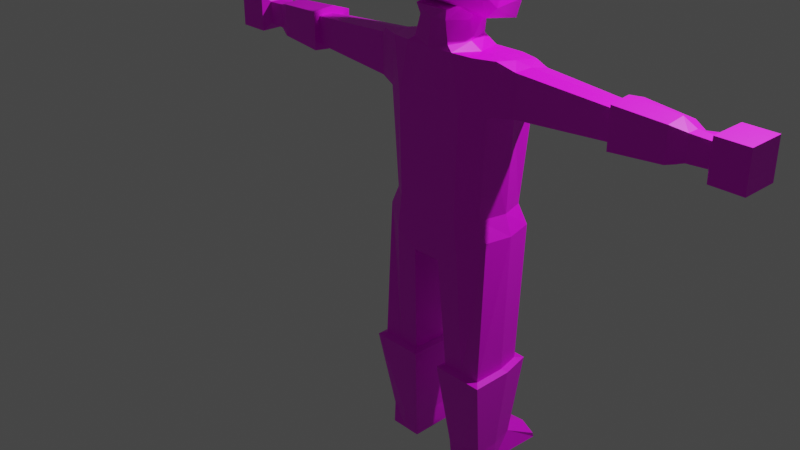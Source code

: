 # Source: PIRATE_PERSO.blend  (saved by Blender 3.6.11; exported with 4.5.12 LTS)
import bpy
from mathutils import Matrix  # noqa: F401  (used for matrix-valued properties, if any)

bpy.ops.wm.read_factory_settings(use_empty=True)
scene = bpy.context.scene
scene.name = 'Scene'

# ---- collections
col_collection = bpy.data.collections.new('Collection'); scene.collection.children.link(col_collection)

# ---- images (referenced by path relative to the original .blend; pixels are not part of the script)
import os
ASSET_DIR = os.environ.get("B2B_ASSET_DIR", "")  # directory of the original .blend (textures are referenced by path, not embedded)
HERE = os.path.dirname(os.path.abspath(__file__))  # packed textures are extracted next to this script under _unpacked/

def load_image(name, relpath, width, height, colorspace="sRGB"):
    """Load a texture the original file referenced (path relative to the .blend, or extracted next to this script)."""
    p = next((c for c in (os.path.join(HERE, relpath), os.path.join(ASSET_DIR, relpath)) if relpath and os.path.exists(c)), "")
    if p:
        img = bpy.data.images.load(p, check_existing=True)
        img.name = name
    else:  # same state as the original file: an image datablock whose file is absent (Cycles renders it pink)
        img = bpy.data.images.new(name, width, height)
        img.source = "FILE"
        img.filepath = "//" + (relpath or name)
    img.colorspace_settings.name = colorspace
    return img
img_pirate_uv_copie_png_001 = load_image('pirate_uv copie.png.001', 'pirate_uv copie.png', 1024, 1024, 'sRGB')

# ---- materials (node trees are filled in below, after node groups)
mat_material = bpy.data.materials.new('Material')
mat_material.use_transparent_shadow = False
mat_material_001 = bpy.data.materials.new('Material.001')
mat_material_001.use_transparent_shadow = False

# ---- material node trees
mat_material.use_nodes = True; mat_material.node_tree.nodes.clear()
_N = mat_material.node_tree.nodes; _L = mat_material.node_tree.links
n0 = _N.new('ShaderNodeBsdfPrincipled'); n0.name = 'Principled BSDF'; n0.location = (10, 300)
n0.distribution = 'GGX'
n0.subsurface_method = 'RANDOM_WALK_SKIN'
n0.inputs[3].default_value = 1.45
n0.inputs[27].default_value = (0.0, 0.0, 0.0, 1.0)
n0.inputs[28].default_value = 1.0
n1 = _N.new('ShaderNodeOutputMaterial'); n1.name = 'Material Output'; n1.location = (300, 300)
n2 = _N.new('ShaderNodeTexImage'); n2.name = 'Image Texture'; n2.location = (-361, 191)
n2.image = img_pirate_uv_copie_png_001
_L.new(n0.outputs[0], n1.inputs[0])
_L.new(n2.outputs[0], n0.inputs[0])
n1.is_active_output = True
mat_material_001.use_nodes = True; mat_material_001.node_tree.nodes.clear()
_N = mat_material_001.node_tree.nodes; _L = mat_material_001.node_tree.links
n0 = _N.new('ShaderNodeBsdfPrincipled'); n0.name = 'Principled BSDF'; n0.location = (10, 300)
n0.distribution = 'GGX'
n0.subsurface_method = 'RANDOM_WALK_SKIN'
n0.inputs[3].default_value = 1.45
n0.inputs[27].default_value = (0.0, 0.0, 0.0, 1.0)
n0.inputs[28].default_value = 1.0
n1 = _N.new('ShaderNodeOutputMaterial'); n1.name = 'Material Output'; n1.location = (300, 300)
n2 = _N.new('ShaderNodeTexImage'); n2.name = 'Image Texture'; n2.location = (-384, 194)
n2.image = img_pirate_uv_copie_png_001
_L.new(n0.outputs[0], n1.inputs[0])
_L.new(n2.outputs[0], n0.inputs[0])
n1.is_active_output = True

# ---- world
world_world = bpy.data.worlds.new('World'); scene.world = world_world
world_world.use_nodes = True; world_world.node_tree.nodes.clear()
_N = world_world.node_tree.nodes; _L = world_world.node_tree.links
n0 = _N.new('ShaderNodeOutputWorld'); n0.name = 'World Output'; n0.location = (300, 300)
n1 = _N.new('ShaderNodeBackground'); n1.name = 'Background'; n1.location = (10, 300)
n1.inputs[0].default_value = (0.05088, 0.05088, 0.05088, 1.0)
_L.new(n1.outputs[0], n0.inputs[0])
n0.is_active_output = True
world_world.color = (0.05088, 0.05088, 0.05088)
world_world.use_sun_shadow = False
world_world.sun_shadow_jitter_overblur = 0.0

# ---- cameras
cam_camera = bpy.data.cameras.new('Camera')
cam_camera.clip_end = 100.0
cam_camera.ortho_scale = 7.314

# ---- lights
light_light = bpy.data.lights.new('Light', 'POINT')
light_light.transmission_factor = 0.0
light_light.energy = 1000.0
light_light.shadow_soft_size = 0.1
light_light.shadow_maximum_resolution = 0.006
light_light.use_absolute_resolution = True

# ---- meshes
me_cube_002 = bpy.data.meshes.new('Cube.002')
me_cube_002.from_pydata([(0.5647, -0.2104, -1.643), (0.6161, -0.2331, -0.06828), (0.5507, 0.3137, -1.643), (0.6161, 0.2366, -0.146), (0.0, 0.4144, -1.911), (0.0, 0.3005, -0.1479), (0.0, -0.3388, -1.911), (0.0, -0.3456, -0.06828), (0.1358, 0.3027, -0.1547), (0.1381, -0.3388, -1.911), (0.1609, 0.3242, -1.911), (0.2425, -0.3341, -0.06309), (0.4792, 0.2742, -1.458), (0.4815, -0.2104, -1.463), (0.0, -0.3388, -1.463), (0.0, 0.44, -1.463), (0.1381, -0.3388, -1.463), (0.1381, 0.3946, -1.463), (0.541, 0.3183, -0.5342), (0.5329, -0.2331, -0.5397), (0.0, -0.3388, -0.5397), (0.0, 0.4938, -0.5397), (0.1381, -0.3388, -0.5397), (0.1381, 0.4889, -0.5397), (0.5412, -0.2088, -4.004), (0.5412, 0.2844, -4.004), (0.2282, -0.2088, -4.004), (0.2282, 0.2844, -4.004), (0.7391, 0.2231, -0.1889), (0.7391, -0.1474, -0.1456), (0.7391, 0.2231, -0.5216), (0.7391, -0.1474, -0.5216), (2.444, 0.2112, -0.1576), (2.444, -0.1356, -0.1576), (2.444, 0.2112, -0.5096), (2.444, -0.1356, -0.5096), (0.1828, -0.3134, -0.02183), (0.0, -0.3427, -0.02808), (0.0, 0.1956, -0.0282), (0.1186, 0.1751, -0.02974), (0.1626, -0.319, 0.2528), (0.0, -0.319, 0.2528), (0.0, 0.2118, 0.2489), (0.1036, 0.2118, 0.2489), (0.549, -0.1913, -3.801), (0.5051, 0.2579, -3.793), (0.2288, 0.2986, -3.772), (0.2187, -0.2225, -3.809), (0.542, 0.6031, -4.023), (0.229, 0.6031, -4.023), (0.2195, 0.6168, -3.933), (0.5458, 0.584, -3.97), (0.5272, 0.2705, -2.974), (0.1351, -0.3265, -2.995), (0.6311, -0.3265, -2.995), (0.576, -0.2692, -2.974), (0.1863, -0.2692, -2.974), (0.22, 0.254, -2.974), (1.628, 0.1809, -0.2428), (1.628, 0.1809, -0.4623), (1.628, -0.1053, -0.4623), (2.223, 0.1478, -0.4452), (2.223, 0.1478, -0.2653), (2.223, -0.07214, -0.4452), (2.4, 0.1388, -0.2311), (2.4, -0.06316, -0.2311), (2.4, 0.1388, -0.4361), (2.4, -0.06316, -0.4361), (2.736, 0.2112, -0.1576), (2.736, -0.1356, -0.1576), (2.736, 0.2112, -0.5096), (2.736, -0.1356, -0.5096), (0.6161, 0.03781, -1.643), (0.6161, -0.003055, -0.1072), (0.0, 0.03781, -1.911), (0.2833, -0.03308, -0.1079), (0.1381, 0.03781, -1.911), (0.5436, 0.04372, -1.458), (0.585, 0.04372, -0.5342), (0.5412, 0.03781, -4.004), (0.2282, 0.03781, -4.004), (0.7391, 0.03781, -0.1456), (0.7391, 0.03781, -0.5216), (2.4, 0.03781, -0.2311), (2.4, 0.03781, -0.4361), (0.2151, -0.08202, -0.02634), (0.0, -0.05359, 0.2856), (0.189, -0.05359, 0.2856), (0.2187, 0.03781, -3.784), (0.549, 0.03781, -3.801), (0.576, 0.03781, -2.974), (0.1863, 0.03781, -2.974), (1.628, 0.03781, -0.4623), (2.223, 0.03781, -0.4452), (2.444, 0.03781, -0.1576), (2.444, 0.03781, -0.5096), (2.736, 0.03781, -0.1576), (2.736, 0.03781, -0.5096), (0.4297, 0.2857, -0.146), (2.555, -0.1356, -0.5096), (2.555, -0.1356, -0.1576), (2.555, 0.2112, -0.1576), (2.555, 0.2112, -0.5096), (2.555, 0.03781, -0.5096), (2.555, 0.03781, -0.1576), (0.3514, -0.3388, -1.777), (0.3558, 0.3189, -1.777), (0.4297, -0.3033, -0.06828), (0.3098, -0.3388, -1.463), (0.3087, 0.3344, -1.46), (0.3355, -0.3388, -0.5397), (0.3801, 0.4605, -0.5369), (0.3847, -0.2088, -4.004), (0.3847, 0.2844, -4.004), (0.3839, -0.2225, -3.8), (0.3855, 0.6031, -4.023), (0.3847, 0.6168, -3.919), (0.3812, -0.2692, -2.969), (0.3831, -0.3265, -2.995), (0.3649, 0.2619, -3.759), (0.3847, 0.03781, -4.004), (0.4297, -0.003055, -0.1072), (0.3736, 0.2623, -2.974), (1.628, -0.1053, -0.2044), (2.223, -0.07214, -0.222), (1.628, 0.03781, -0.2044), (2.223, 0.03781, -0.222), (0.0, 0.2196, 0.1643), (0.117, 0.2003, 0.1665), (0.1385, -0.299, 0.1615), (0.0, -0.319, 0.1615), (0.1689, -0.05359, 0.1287), (2.091, 0.2125, -0.2321), (1.631, 0.2452, -0.2017), (2.092, -0.1282, -0.4821), (1.632, -0.1613, -0.5121), (1.632, -0.1613, -0.1546), (1.632, 0.2369, -0.5121), (1.63, 0.03781, -0.5327), (1.631, 0.05076, -0.1349), (2.092, -0.1282, -0.1845), (2.092, 0.2038, -0.4821), (2.095, 0.03781, -0.5245), (2.091, 0.0509, -0.1648), (0.5662, 0.3564, -2.995), (0.6311, 0.06426, -2.995), (0.1351, 0.06426, -2.995), (0.1706, 0.3707, -2.995), (0.3684, 0.3636, -2.995), (-0.5647, -0.2104, -1.643), (-0.6161, -0.2331, -0.06828), (-0.5507, 0.3137, -1.643), (-0.6161, 0.2366, -0.146), (-0.1358, 0.3027, -0.1547), (-0.1381, -0.3388, -1.911), (-0.1609, 0.3242, -1.911), (-0.2425, -0.3341, -0.06309), (-0.4792, 0.2742, -1.458), (-0.4815, -0.2104, -1.463), (-0.1381, -0.3388, -1.463), (-0.1381, 0.3946, -1.463), (-0.541, 0.3183, -0.5342), (-0.5329, -0.2331, -0.5397), (-0.1381, -0.3388, -0.5397), (-0.1381, 0.4889, -0.5397), (-0.5412, -0.2088, -4.004), (-0.5412, 0.2844, -4.004), (-0.2282, -0.2088, -4.004), (-0.2282, 0.2844, -4.004), (-0.7391, 0.2231, -0.1889), (-0.7391, -0.1474, -0.1456), (-0.7391, 0.2231, -0.5216), (-0.7391, -0.1474, -0.5216), (-2.444, 0.2112, -0.1576), (-2.444, -0.1356, -0.1576), (-2.444, 0.2112, -0.5096), (-2.444, -0.1356, -0.5096), (-0.1828, -0.3134, -0.02183), (-0.1186, 0.1751, -0.02974), (-0.1626, -0.319, 0.2528), (-0.1036, 0.2118, 0.2489), (-0.549, -0.1913, -3.801), (-0.5051, 0.2579, -3.793), (-0.2288, 0.2986, -3.772), (-0.2187, -0.2225, -3.809), (-0.542, 0.6031, -4.023), (-0.229, 0.6031, -4.023), (-0.2195, 0.6168, -3.933), (-0.5458, 0.584, -3.97), (-0.5272, 0.2705, -2.974), (-0.1351, -0.3265, -2.995), (-0.6311, -0.3265, -2.995), (-0.576, -0.2692, -2.974), (-0.1863, -0.2692, -2.974), (-0.22, 0.254, -2.974), (-1.628, 0.1809, -0.2428), (-1.628, 0.1809, -0.4623), (-1.628, -0.1053, -0.4623), (-2.223, 0.1478, -0.4452), (-2.223, 0.1478, -0.2653), (-2.223, -0.07214, -0.4452), (-2.4, 0.1388, -0.2311), (-2.4, -0.06316, -0.2311), (-2.4, 0.1388, -0.4361), (-2.4, -0.06316, -0.4361), (-2.736, 0.2112, -0.1576), (-2.736, -0.1356, -0.1576), (-2.736, 0.2112, -0.5096), (-2.736, -0.1356, -0.5096), (-0.6161, 0.03781, -1.643), (-0.6161, -0.003055, -0.1072), (-0.2833, -0.03308, -0.1079), (-0.1381, 0.03781, -1.911), (-0.5436, 0.04372, -1.458), (-0.585, 0.04372, -0.5342), (-0.5412, 0.03781, -4.004), (-0.2282, 0.03781, -4.004), (-0.7391, 0.03781, -0.1456), (-0.7391, 0.03781, -0.5216), (-2.4, 0.03781, -0.2311), (-2.4, 0.03781, -0.4361), (-0.2151, -0.08202, -0.02634), (-0.189, -0.05359, 0.2856), (-0.2187, 0.03781, -3.784), (-0.549, 0.03781, -3.801), (-0.576, 0.03781, -2.974), (-0.1863, 0.03781, -2.974), (-1.628, 0.03781, -0.4623), (-2.223, 0.03781, -0.4452), (-2.444, 0.03781, -0.1576), (-2.444, 0.03781, -0.5096), (-2.736, 0.03781, -0.1576), (-2.736, 0.03781, -0.5096), (-0.4297, 0.2857, -0.146), (-2.555, -0.1356, -0.5096), (-2.555, -0.1356, -0.1576), (-2.555, 0.2112, -0.1576), (-2.555, 0.2112, -0.5096), (-2.555, 0.03781, -0.5096), (-2.555, 0.03781, -0.1576), (-0.3514, -0.3388, -1.777), (-0.3558, 0.3189, -1.777), (-0.4297, -0.3033, -0.06828), (-0.3098, -0.3388, -1.463), (-0.3087, 0.3344, -1.46), (-0.3355, -0.3388, -0.5397), (-0.3801, 0.4605, -0.5369), (-0.3847, -0.2088, -4.004), (-0.3847, 0.2844, -4.004), (-0.3839, -0.2225, -3.8), (-0.3855, 0.6031, -4.023), (-0.3847, 0.6168, -3.919), (-0.3812, -0.2692, -2.969), (-0.3831, -0.3265, -2.995), (-0.3649, 0.2619, -3.759), (-0.3847, 0.03781, -4.004), (-0.4297, -0.003055, -0.1072), (-0.3736, 0.2623, -2.974), (-1.628, -0.1053, -0.2044), (-2.223, -0.07214, -0.222), (-1.628, 0.03781, -0.2044), (-2.223, 0.03781, -0.222), (-0.117, 0.2003, 0.1665), (-0.1385, -0.299, 0.1615), (-0.1689, -0.05359, 0.1287), (-2.091, 0.2125, -0.2321), (-1.631, 0.2452, -0.2017), (-2.092, -0.1282, -0.4821), (-1.632, -0.1613, -0.5121), (-1.632, -0.1613, -0.1546), (-1.632, 0.2369, -0.5121), (-1.63, 0.03781, -0.5327), (-1.631, 0.05076, -0.1349), (-2.092, -0.1282, -0.1845), (-2.092, 0.2038, -0.4821), (-2.095, 0.03781, -0.5245), (-2.091, 0.0509, -0.1648), (-0.5662, 0.3564, -2.995), (-0.6311, 0.06426, -2.995), (-0.1351, 0.06426, -2.995), (-0.1706, 0.3707, -2.995), (-0.3684, 0.3636, -2.995)], [], [(111, 98, 3, 18), (18, 3, 28, 30), (89, 44, 24, 79), (22, 11, 7, 20), (7, 11, 36, 37), (121, 75, 11, 107), (110, 107, 11, 22), (74, 76, 9, 6), (21, 5, 8, 23), (4, 15, 17, 10), (105, 108, 16, 9), (9, 16, 14, 6), (72, 77, 13, 0), (106, 109, 12, 2), (15, 21, 23, 17), (108, 110, 22, 16), (16, 22, 20, 14), (77, 78, 19, 13), (109, 111, 18, 12), (120, 79, 24, 112), (88, 46, 27, 80), (114, 47, 26, 112), (27, 46, 50, 49), (126, 124, 65, 83), (78, 18, 30, 82), (73, 1, 29, 81), (1, 19, 31, 29), (100, 99, 71, 69), (93, 61, 66, 84), (61, 62, 64, 66), (124, 63, 67, 65), (131, 128, 43, 87), (75, 8, 39, 85), (8, 5, 38, 39), (87, 86, 41, 40), (128, 127, 42, 43), (130, 129, 40, 41), (148, 144, 45, 119), (118, 53, 47, 114), (146, 147, 46, 88), (145, 54, 44, 89), (116, 51, 48, 115), (45, 25, 48, 51), (113, 27, 49, 115), (119, 45, 51, 116), (72, 0, 55, 90), (76, 10, 57, 91), (105, 9, 56, 117), (106, 2, 52, 122), (118, 54, 55, 117), (29, 31, 60, 123), (30, 28, 58, 59), (82, 30, 59, 92), (81, 29, 123, 125), (63, 124, 140, 134), (59, 58, 133, 137), (126, 62, 132, 143), (94, 32, 64, 83), (32, 34, 66, 64), (35, 33, 65, 67), (95, 35, 67, 84), (97, 96, 69, 71), (104, 100, 69, 96), (103, 102, 70, 97), (102, 101, 68, 70), (99, 103, 97, 71), (101, 104, 96, 68), (70, 68, 96, 97), (34, 95, 84, 66), (33, 94, 83, 65), (125, 123, 136, 139), (123, 60, 135, 136), (28, 81, 125, 58), (31, 82, 92, 60), (9, 76, 91, 56), (2, 72, 90, 52), (144, 145, 89, 45), (53, 146, 88, 47), (43, 42, 86, 87), (11, 75, 85, 36), (129, 131, 87, 40), (63, 93, 84, 67), (3, 73, 81, 28), (19, 78, 82, 31), (62, 126, 83, 64), (47, 88, 80, 26), (113, 25, 79, 120), (12, 18, 78, 77), (2, 12, 77, 72), (4, 10, 76, 74), (98, 8, 75, 121), (45, 89, 79, 25), (27, 113, 120, 80), (3, 98, 121, 73), (53, 118, 117, 56), (32, 94, 104, 101), (35, 95, 103, 99), (34, 32, 101, 102), (95, 34, 102, 103), (94, 33, 100, 104), (33, 35, 99, 100), (10, 106, 122, 57), (0, 105, 117, 55), (46, 119, 116, 50), (25, 113, 115, 48), (50, 116, 115, 49), (54, 118, 114, 44), (147, 148, 119, 46), (44, 114, 112, 24), (80, 120, 112, 26), (17, 23, 111, 109), (13, 19, 110, 108), (10, 17, 109, 106), (0, 13, 108, 105), (19, 1, 107, 110), (73, 121, 107, 1), (23, 8, 98, 111), (93, 63, 134, 142), (36, 85, 131, 129), (37, 36, 129, 130), (39, 38, 127, 128), (85, 39, 128, 131), (136, 135, 134, 140), (137, 133, 132, 141), (138, 137, 141, 142), (133, 139, 143, 132), (135, 138, 142, 134), (140, 143, 139, 136), (61, 93, 142, 141), (60, 92, 138, 135), (62, 61, 141, 132), (124, 126, 143, 140), (92, 59, 137, 138), (58, 125, 139, 133), (57, 122, 148, 147), (56, 91, 146, 53), (52, 90, 145, 144), (90, 55, 54, 145), (91, 57, 147, 146), (122, 52, 144, 148), (246, 161, 152, 233), (161, 171, 169, 152), (224, 215, 165, 181), (163, 20, 7, 156), (7, 37, 177, 156), (256, 242, 156, 211), (245, 163, 156, 242), (74, 6, 154, 212), (21, 164, 153, 5), (4, 155, 160, 15), (240, 154, 159, 243), (154, 6, 14, 159), (209, 149, 158, 213), (241, 151, 157, 244), (15, 160, 164, 21), (243, 159, 163, 245), (159, 14, 20, 163), (213, 158, 162, 214), (244, 157, 161, 246), (255, 247, 165, 215), (223, 216, 168, 183), (249, 247, 167, 184), (168, 186, 187, 183), (261, 219, 202, 259), (214, 218, 171, 161), (210, 217, 170, 150), (150, 170, 172, 162), (235, 206, 208, 234), (228, 220, 203, 198), (198, 203, 201, 199), (259, 202, 204, 200), (264, 222, 180, 262), (211, 221, 178, 153), (153, 178, 38, 5), (222, 179, 41, 86), (262, 180, 42, 127), (130, 41, 179, 263), (281, 254, 182, 277), (253, 249, 184, 190), (279, 223, 183, 280), (278, 224, 181, 191), (251, 250, 185, 188), (182, 188, 185, 166), (248, 250, 186, 168), (254, 251, 188, 182), (209, 225, 192, 149), (212, 226, 194, 155), (240, 252, 193, 154), (241, 257, 189, 151), (253, 252, 192, 191), (170, 258, 197, 172), (171, 196, 195, 169), (218, 227, 196, 171), (217, 260, 258, 170), (200, 267, 273, 259), (196, 270, 266, 195), (261, 276, 265, 199), (229, 219, 201, 173), (173, 201, 203, 175), (176, 204, 202, 174), (230, 220, 204, 176), (232, 208, 206, 231), (239, 231, 206, 235), (238, 232, 207, 237), (237, 207, 205, 236), (234, 208, 232, 238), (236, 205, 231, 239), (207, 232, 231, 205), (175, 203, 220, 230), (174, 202, 219, 229), (260, 272, 269, 258), (258, 269, 268, 197), (169, 195, 260, 217), (172, 197, 227, 218), (154, 193, 226, 212), (151, 189, 225, 209), (277, 182, 224, 278), (190, 184, 223, 279), (180, 222, 86, 42), (156, 177, 221, 211), (263, 179, 222, 264), (200, 204, 220, 228), (152, 169, 217, 210), (162, 172, 218, 214), (199, 201, 219, 261), (184, 167, 216, 223), (248, 255, 215, 166), (157, 213, 214, 161), (151, 209, 213, 157), (4, 74, 212, 155), (233, 256, 211, 153), (182, 166, 215, 224), (168, 216, 255, 248), (152, 210, 256, 233), (190, 193, 252, 253), (173, 236, 239, 229), (176, 234, 238, 230), (175, 237, 236, 173), (230, 238, 237, 175), (229, 239, 235, 174), (174, 235, 234, 176), (155, 194, 257, 241), (149, 192, 252, 240), (183, 187, 251, 254), (166, 185, 250, 248), (187, 186, 250, 251), (191, 181, 249, 253), (280, 183, 254, 281), (181, 165, 247, 249), (216, 167, 247, 255), (160, 244, 246, 164), (158, 243, 245, 162), (155, 241, 244, 160), (149, 240, 243, 158), (162, 245, 242, 150), (210, 150, 242, 256), (164, 246, 233, 153), (228, 275, 267, 200), (177, 263, 264, 221), (37, 130, 263, 177), (178, 262, 127, 38), (221, 264, 262, 178), (269, 273, 267, 268), (270, 274, 265, 266), (271, 275, 274, 270), (266, 265, 276, 272), (268, 267, 275, 271), (273, 269, 272, 276), (198, 274, 275, 228), (197, 268, 271, 227), (199, 265, 274, 198), (259, 273, 276, 261), (227, 271, 270, 196), (195, 266, 272, 260), (194, 280, 281, 257), (193, 190, 279, 226), (189, 277, 278, 225), (225, 278, 191, 192), (226, 279, 280, 194), (257, 281, 277, 189)])
_uv = me_cube_002.uv_layers.new(name='CarteUV')
_uv.uv.foreach_set('vector', [0.3253, 0.8225, 0.319, 0.8654, 0.3013, 0.8684, 0.3025, 0.825, 0.3025, 0.825, 0.3013, 0.8684, 0.2889, 0.868, 0.2795, 0.8352, 0.838, 0.8138, 0.8199, 0.8199, 0.7997, 0.8131, 0.8287, 0.7876, 0.6867, 0.3425, 0.6969, 0.3891, 0.6736, 0.3885, 0.6731, 0.3426, 0.6736, 0.3885, 0.6969, 0.3891, 0.6915, 0.3937, 0.6737, 0.3919, 0.7229, 0.4068, 0.7124, 0.4094, 0.6969, 0.3891, 0.7136, 0.3862, 0.7059, 0.3424, 0.7136, 0.3862, 0.6969, 0.3891, 0.6867, 0.3425, 0.6711, 0.1603, 0.6822, 0.1596, 0.6893, 0.1996, 0.6716, 0.2003, 0.3648, 0.8214, 0.3648, 0.8681, 0.3502, 0.8674, 0.3504, 0.8215, 0.3648, 0.6704, 0.3648, 0.721, 0.3475, 0.7207, 0.3411, 0.6627, 0.7095, 0.2215, 0.7027, 0.2523, 0.6862, 0.2514, 0.6893, 0.1996, 0.6893, 0.1996, 0.6862, 0.2514, 0.6721, 0.2514, 0.6716, 0.2003, 0.7489, 0.2449, 0.7434, 0.2583, 0.7224, 0.2537, 0.7287, 0.2377, 0.3199, 0.6865, 0.3278, 0.722, 0.308, 0.7232, 0.303, 0.7037, 0.3648, 0.721, 0.3648, 0.8214, 0.3504, 0.8215, 0.3475, 0.7207, 0.7027, 0.2523, 0.7059, 0.3424, 0.6867, 0.3425, 0.6862, 0.2514, 0.6862, 0.2514, 0.6867, 0.3425, 0.6731, 0.3426, 0.6721, 0.2514, 0.7434, 0.2583, 0.7518, 0.331, 0.7284, 0.3424, 0.7224, 0.2537, 0.3278, 0.722, 0.3253, 0.8225, 0.3025, 0.825, 0.308, 0.7232, 0.6221, 0.7792, 0.6221, 0.7961, 0.5955, 0.7961, 0.5955, 0.7792, 0.842, 0.8438, 0.8676, 0.84, 0.8762, 0.8725, 0.8359, 0.8725, 0.82, 0.8307, 0.8227, 0.8409, 0.8059, 0.8522, 0.7999, 0.8335, 0.8762, 0.8725, 0.8676, 0.84, 0.8993, 0.8371, 0.911, 0.8417, 0.8988, 0.4279, 0.9001, 0.4148, 0.9262, 0.4189, 0.9186, 0.4325, 0.2773, 0.8137, 0.3025, 0.825, 0.2795, 0.8352, 0.2686, 0.8216, 0.7355, 0.4012, 0.7284, 0.3867, 0.7421, 0.3864, 0.7444, 0.4019, 0.7284, 0.3867, 0.7284, 0.3424, 0.7501, 0.3515, 0.7421, 0.3864, 0.946, 0.4254, 0.9534, 0.3958, 0.9669, 0.4025, 0.9592, 0.4236, 0.1097, 0.8838, 0.1167, 0.8971, 0.09137, 0.9088, 0.08704, 0.8923, 0.1167, 0.8971, 0.1274, 0.9211, 0.1022, 0.9363, 0.09137, 0.9088, 0.9001, 0.4148, 0.9049, 0.385, 0.9307, 0.3908, 0.9262, 0.4189, 0.3417, 0.9111, 0.357, 0.9035, 0.3598, 0.9076, 0.3488, 0.9207, 0.3274, 0.8956, 0.3502, 0.8674, 0.3517, 0.8869, 0.332, 0.9033, 0.3502, 0.8674, 0.3648, 0.8681, 0.3648, 0.8848, 0.3517, 0.8869, 0.6895, 0.4255, 0.6741, 0.4296, 0.6739, 0.412, 0.6809, 0.4134, 0.357, 0.9035, 0.3648, 0.9022, 0.3648, 0.9075, 0.3598, 0.9076, 0.6738, 0.4067, 0.6836, 0.4078, 0.6809, 0.4134, 0.6739, 0.412, 0.2508, 0.5355, 0.2355, 0.5401, 0.2029, 0.4776, 0.2189, 0.4733, 0.7732, 0.1085, 0.7609, 0.09553, 0.7991, 0.04498, 0.8102, 0.05313, 0.2938, 0.5228, 0.2613, 0.526, 0.2302, 0.4669, 0.2526, 0.4516, 0.815, 0.1381, 0.7915, 0.1137, 0.8222, 0.06063, 0.8415, 0.06876, 0.8993, 0.8209, 0.8977, 0.8032, 0.9034, 0.7991, 0.9124, 0.8185, 0.8601, 0.8126, 0.866, 0.7866, 0.9034, 0.7991, 0.8977, 0.8032, 0.6486, 0.7792, 0.6486, 0.7624, 0.6831, 0.7625, 0.6831, 0.7793, 0.8623, 0.8271, 0.8601, 0.8126, 0.8977, 0.8032, 0.8993, 0.8209, 0.7489, 0.2449, 0.7287, 0.2377, 0.7885, 0.1189, 0.8103, 0.1399, 0.3548, 0.6287, 0.3411, 0.6627, 0.2702, 0.5341, 0.2967, 0.5281, 0.7095, 0.2215, 0.6893, 0.1996, 0.7577, 0.1001, 0.7708, 0.1122, 0.3199, 0.6865, 0.303, 0.7037, 0.2371, 0.5496, 0.2548, 0.5436, 0.7732, 0.1085, 0.7915, 0.1137, 0.7885, 0.1189, 0.7708, 0.1122, 0.7421, 0.3864, 0.7501, 0.3515, 0.8475, 0.3759, 0.8388, 0.401, 0.2795, 0.8352, 0.2889, 0.868, 0.1887, 0.8982, 0.1795, 0.8747, 0.2686, 0.8216, 0.2795, 0.8352, 0.1795, 0.8747, 0.1788, 0.8562, 0.7444, 0.4019, 0.7421, 0.3864, 0.8388, 0.401, 0.8297, 0.4162, 0.9049, 0.385, 0.9001, 0.4148, 0.8828, 0.4116, 0.8891, 0.3812, 0.1795, 0.8747, 0.1887, 0.8982, 0.1834, 0.9012, 0.1721, 0.8768, 0.133, 0.9353, 0.1274, 0.9211, 0.1444, 0.9152, 0.1485, 0.9322, 0.1083, 0.9569, 0.09403, 0.9435, 0.1022, 0.9363, 0.1145, 0.9477, 0.09403, 0.9435, 0.0783, 0.9145, 0.09137, 0.9088, 0.1022, 0.9363, 0.9441, 0.3937, 0.9353, 0.4238, 0.9262, 0.4189, 0.9307, 0.3908, 0.944, 0.3729, 0.9441, 0.3937, 0.9307, 0.3908, 0.931, 0.3746, 0.9846, 0.394, 0.9755, 0.4452, 0.9592, 0.4236, 0.9669, 0.4025, 0.9424, 0.4476, 0.946, 0.4254, 0.9592, 0.4236, 0.9755, 0.4452, 0.05363, 0.9011, 0.06894, 0.9215, 0.06069, 0.9331, 0.03099, 0.93, 0.06894, 0.9215, 0.08599, 0.9486, 0.07159, 0.9541, 0.06069, 0.9331, 0.9534, 0.3958, 0.9613, 0.3752, 0.9846, 0.394, 0.9669, 0.4025, 0.08599, 0.9486, 0.09566, 0.9681, 0.06581, 0.9735, 0.07159, 0.9541, 0.06069, 0.9331, 0.07159, 0.9541, 0.06581, 0.9735, 0.03099, 0.93, 0.0783, 0.9145, 0.074, 0.894, 0.08704, 0.8923, 0.09137, 0.9088, 0.9353, 0.4238, 0.9259, 0.4382, 0.9186, 0.4325, 0.9262, 0.4189, 0.8297, 0.4162, 0.8388, 0.401, 0.8455, 0.4036, 0.8341, 0.4211, 0.8388, 0.401, 0.8475, 0.3759, 0.8528, 0.376, 0.8455, 0.4036, 0.2889, 0.868, 0.2897, 0.8854, 0.199, 0.9122, 0.1887, 0.8982, 0.7501, 0.3515, 0.7594, 0.3383, 0.8451, 0.3604, 0.8475, 0.3759, 0.6893, 0.1996, 0.6822, 0.1596, 0.7304, 0.09145, 0.7577, 0.1001, 0.303, 0.7037, 0.277, 0.711, 0.2142, 0.5681, 0.2371, 0.5496, 0.2355, 0.5401, 0.2114, 0.5625, 0.1811, 0.4851, 0.2029, 0.4776, 0.7609, 0.09553, 0.7297, 0.08711, 0.7759, 0.02858, 0.7991, 0.04498, 0.3598, 0.9076, 0.3648, 0.9075, 0.3648, 0.9243, 0.3488, 0.9207, 0.6969, 0.3891, 0.7124, 0.4094, 0.7039, 0.4096, 0.6915, 0.3937, 0.6836, 0.4078, 0.6969, 0.4183, 0.6895, 0.4255, 0.6809, 0.4134, 0.9049, 0.385, 0.9086, 0.372, 0.931, 0.3746, 0.9307, 0.3908, 0.3013, 0.8684, 0.3001, 0.8897, 0.2897, 0.8854, 0.2889, 0.868, 0.7284, 0.3424, 0.7518, 0.331, 0.7594, 0.3383, 0.7501, 0.3515, 0.1274, 0.9211, 0.133, 0.9353, 0.1145, 0.9477, 0.1022, 0.9363, 0.8227, 0.8409, 0.842, 0.8438, 0.8359, 0.8725, 0.8059, 0.8522, 0.6486, 0.7792, 0.6486, 0.7961, 0.6221, 0.7961, 0.6221, 0.7792, 0.308, 0.7232, 0.3025, 0.825, 0.2773, 0.8137, 0.2839, 0.7279, 0.303, 0.7037, 0.308, 0.7232, 0.2839, 0.7279, 0.277, 0.711, 0.3648, 0.6704, 0.3411, 0.6627, 0.3548, 0.6287, 0.3648, 0.6305, 0.319, 0.8654, 0.3502, 0.8674, 0.3274, 0.8956, 0.3155, 0.891, 0.8601, 0.8126, 0.838, 0.8138, 0.8287, 0.7876, 0.866, 0.7866, 0.6486, 0.7624, 0.6486, 0.7792, 0.6221, 0.7792, 0.6221, 0.7624, 0.3013, 0.8684, 0.319, 0.8654, 0.3155, 0.891, 0.3001, 0.8897, 0.7609, 0.09553, 0.7732, 0.1085, 0.7708, 0.1122, 0.7577, 0.1001, 0.09403, 0.9435, 0.1083, 0.9569, 0.09566, 0.9681, 0.08599, 0.9486, 0.9441, 0.3937, 0.944, 0.3729, 0.9613, 0.3752, 0.9534, 0.3958, 0.0783, 0.9145, 0.09403, 0.9435, 0.08599, 0.9486, 0.06894, 0.9215, 0.074, 0.894, 0.0783, 0.9145, 0.06894, 0.9215, 0.05363, 0.9011, 0.9259, 0.4382, 0.9353, 0.4238, 0.946, 0.4254, 0.9424, 0.4476, 0.9353, 0.4238, 0.9441, 0.3937, 0.9534, 0.3958, 0.946, 0.4254, 0.3411, 0.6627, 0.3199, 0.6865, 0.2548, 0.5436, 0.2702, 0.5341, 0.7287, 0.2377, 0.7095, 0.2215, 0.7708, 0.1122, 0.7885, 0.1189, 0.8676, 0.84, 0.8623, 0.8271, 0.8993, 0.8209, 0.8993, 0.8371, 0.6486, 0.7961, 0.6486, 0.7792, 0.6831, 0.7793, 0.6831, 0.7962, 0.8993, 0.8371, 0.8993, 0.8209, 0.9124, 0.8185, 0.911, 0.8417, 0.7915, 0.1137, 0.7732, 0.1085, 0.8102, 0.05313, 0.8222, 0.06063, 0.2613, 0.526, 0.2508, 0.5355, 0.2189, 0.4733, 0.2302, 0.4669, 0.8199, 0.8199, 0.82, 0.8307, 0.7999, 0.8335, 0.7997, 0.8131, 0.6221, 0.7624, 0.6221, 0.7792, 0.5955, 0.7792, 0.5955, 0.7624, 0.3475, 0.7207, 0.3504, 0.8215, 0.3253, 0.8225, 0.3278, 0.722, 0.7224, 0.2537, 0.7284, 0.3424, 0.7059, 0.3424, 0.7027, 0.2523, 0.3411, 0.6627, 0.3475, 0.7207, 0.3278, 0.722, 0.3199, 0.6865, 0.7287, 0.2377, 0.7224, 0.2537, 0.7027, 0.2523, 0.7095, 0.2215, 0.7284, 0.3424, 0.7284, 0.3867, 0.7136, 0.3862, 0.7059, 0.3424, 0.7355, 0.4012, 0.7229, 0.4068, 0.7136, 0.3862, 0.7284, 0.3867, 0.3504, 0.8215, 0.3502, 0.8674, 0.319, 0.8654, 0.3253, 0.8225, 0.9086, 0.372, 0.9049, 0.385, 0.8891, 0.3812, 0.8941, 0.3661, 0.6915, 0.3937, 0.7039, 0.4096, 0.6969, 0.4183, 0.6836, 0.4078, 0.6737, 0.3919, 0.6915, 0.3937, 0.6836, 0.4078, 0.6738, 0.4067, 0.3517, 0.8869, 0.3648, 0.8848, 0.3648, 0.9022, 0.357, 0.9035, 0.332, 0.9033, 0.3517, 0.8869, 0.357, 0.9035, 0.3417, 0.9111, 0.8455, 0.4036, 0.8528, 0.376, 0.8891, 0.3812, 0.8828, 0.4116, 0.1721, 0.8768, 0.1834, 0.9012, 0.1444, 0.9152, 0.1343, 0.8893, 0.1719, 0.8558, 0.1721, 0.8768, 0.1343, 0.8893, 0.1251, 0.8736, 0.1834, 0.9012, 0.1947, 0.9165, 0.1485, 0.9322, 0.1444, 0.9152, 0.8528, 0.376, 0.8502, 0.3592, 0.8941, 0.3661, 0.8891, 0.3812, 0.8828, 0.4116, 0.8823, 0.4296, 0.8341, 0.4211, 0.8455, 0.4036, 0.1167, 0.8971, 0.1097, 0.8838, 0.1251, 0.8736, 0.1343, 0.8893, 0.8475, 0.3759, 0.8451, 0.3604, 0.8502, 0.3592, 0.8528, 0.376, 0.1274, 0.9211, 0.1167, 0.8971, 0.1343, 0.8893, 0.1444, 0.9152, 0.9001, 0.4148, 0.8988, 0.4279, 0.8823, 0.4296, 0.8828, 0.4116, 0.1788, 0.8562, 0.1795, 0.8747, 0.1721, 0.8768, 0.1719, 0.8558, 0.1887, 0.8982, 0.199, 0.9122, 0.1947, 0.9165, 0.1834, 0.9012, 0.2702, 0.5341, 0.2548, 0.5436, 0.2508, 0.5355, 0.2613, 0.526, 0.7577, 0.1001, 0.7304, 0.09145, 0.7297, 0.08711, 0.7609, 0.09553, 0.2371, 0.5496, 0.2142, 0.5681, 0.2114, 0.5625, 0.2355, 0.5401, 0.8103, 0.1399, 0.7885, 0.1189, 0.7915, 0.1137, 0.815, 0.1381, 0.2967, 0.5281, 0.2702, 0.5341, 0.2613, 0.526, 0.2938, 0.5228, 0.2548, 0.5436, 0.2371, 0.5496, 0.2355, 0.5401, 0.2508, 0.5355, 0.4042, 0.8225, 0.4271, 0.825, 0.4282, 0.8684, 0.4106, 0.8654, 0.4271, 0.825, 0.45, 0.8352, 0.4406, 0.868, 0.4282, 0.8684, 0.8742, 0.8999, 0.8834, 0.8738, 0.9124, 0.8993, 0.8923, 0.9061, 0.6596, 0.3428, 0.6731, 0.3426, 0.6736, 0.3885, 0.6504, 0.3896, 0.6736, 0.3885, 0.6737, 0.3919, 0.6559, 0.3941, 0.6504, 0.3896, 0.6247, 0.4079, 0.6337, 0.387, 0.6504, 0.3896, 0.6353, 0.4102, 0.6404, 0.3431, 0.6596, 0.3428, 0.6504, 0.3896, 0.6337, 0.387, 0.6711, 0.1603, 0.6716, 0.2003, 0.6538, 0.2, 0.66, 0.1598, 0.3648, 0.8214, 0.3792, 0.8215, 0.3793, 0.8674, 0.3648, 0.8681, 0.3648, 0.6704, 0.3884, 0.6627, 0.3821, 0.7207, 0.3648, 0.721, 0.6341, 0.2223, 0.6538, 0.2, 0.6581, 0.2517, 0.6416, 0.253, 0.6538, 0.2, 0.6716, 0.2003, 0.6721, 0.2514, 0.6581, 0.2517, 0.5953, 0.2465, 0.6153, 0.2389, 0.6219, 0.2548, 0.601, 0.2599, 0.4096, 0.6865, 0.4266, 0.7037, 0.4216, 0.7232, 0.4017, 0.722, 0.3648, 0.721, 0.3821, 0.7207, 0.3792, 0.8215, 0.3648, 0.8214, 0.6416, 0.253, 0.6581, 0.2517, 0.6596, 0.3428, 0.6404, 0.3431, 0.6581, 0.2517, 0.6721, 0.2514, 0.6731, 0.3426, 0.6596, 0.3428, 0.601, 0.2599, 0.6219, 0.2548, 0.6179, 0.3436, 0.5943, 0.3327, 0.4017, 0.722, 0.4216, 0.7232, 0.4271, 0.825, 0.4042, 0.8225, 0.6565, 0.7451, 0.6831, 0.7451, 0.6831, 0.762, 0.6565, 0.762, 0.8701, 0.93, 0.8762, 0.9587, 0.836, 0.9587, 0.8446, 0.9262, 0.8922, 0.9169, 0.9122, 0.9197, 0.9062, 0.9384, 0.8895, 0.9271, 0.836, 0.9587, 0.8012, 0.9279, 0.8128, 0.9233, 0.8446, 0.9262, 0.4485, 0.433, 0.4261, 0.4377, 0.4212, 0.4224, 0.4471, 0.4189, 0.4522, 0.8137, 0.4609, 0.8216, 0.45, 0.8352, 0.4271, 0.825, 0.6121, 0.4026, 0.6032, 0.4034, 0.6051, 0.3879, 0.6189, 0.3879, 0.6189, 0.3879, 0.6051, 0.3879, 0.5964, 0.3532, 0.6179, 0.3436, 0.3969, 0.4236, 0.3845, 0.4185, 0.3825, 0.3963, 0.3968, 0.3932, 0.6199, 0.8838, 0.6425, 0.8923, 0.6382, 0.9088, 0.6128, 0.8971, 0.6128, 0.8971, 0.6382, 0.9088, 0.6274, 0.9364, 0.6021, 0.9211, 0.4471, 0.4189, 0.4212, 0.4224, 0.4163, 0.3947, 0.4428, 0.389, 0.3879, 0.9111, 0.3807, 0.9207, 0.3698, 0.9076, 0.3725, 0.9035, 0.4022, 0.8956, 0.3975, 0.9033, 0.3779, 0.8869, 0.3793, 0.8674, 0.3793, 0.8674, 0.3779, 0.8869, 0.3648, 0.8848, 0.3648, 0.8681, 0.6586, 0.4258, 0.6669, 0.4135, 0.6739, 0.412, 0.6741, 0.4296, 0.3725, 0.9035, 0.3698, 0.9076, 0.3648, 0.9075, 0.3648, 0.9022, 0.6738, 0.4067, 0.6739, 0.412, 0.6669, 0.4135, 0.6641, 0.408, 0.4788, 0.5355, 0.5107, 0.4733, 0.5267, 0.4776, 0.4941, 0.5401, 0.568, 0.1107, 0.5298, 0.05619, 0.5408, 0.0478, 0.58, 0.09751, 0.4357, 0.5229, 0.4769, 0.4516, 0.4993, 0.4669, 0.4683, 0.526, 0.5268, 0.1413, 0.4988, 0.0725, 0.518, 0.06394, 0.5498, 0.1163, 0.8129, 0.907, 0.7997, 0.9046, 0.8087, 0.8853, 0.8144, 0.8894, 0.8521, 0.8988, 0.8144, 0.8894, 0.8087, 0.8853, 0.8462, 0.8728, 0.6299, 0.7451, 0.5955, 0.7452, 0.5955, 0.7283, 0.6299, 0.7282, 0.8499, 0.9133, 0.8129, 0.907, 0.8144, 0.8894, 0.8521, 0.8988, 0.5953, 0.2465, 0.5316, 0.1429, 0.5529, 0.1215, 0.6153, 0.2389, 0.3748, 0.6287, 0.4328, 0.5281, 0.4594, 0.5341, 0.3884, 0.6627, 0.6341, 0.2223, 0.5705, 0.1144, 0.5834, 0.102, 0.6538, 0.2, 0.4096, 0.6865, 0.4747, 0.5436, 0.4925, 0.5497, 0.4266, 0.7037, 0.568, 0.1107, 0.5705, 0.1144, 0.5529, 0.1215, 0.5498, 0.1163, 0.6051, 0.3879, 0.5088, 0.4045, 0.4995, 0.3796, 0.5964, 0.3532, 0.45, 0.8352, 0.55, 0.8747, 0.5409, 0.8982, 0.4406, 0.868, 0.4609, 0.8216, 0.5508, 0.8562, 0.55, 0.8747, 0.45, 0.8352, 0.6032, 0.4034, 0.5183, 0.4196, 0.5088, 0.4045, 0.6051, 0.3879, 0.4428, 0.389, 0.4583, 0.3854, 0.4648, 0.4158, 0.4471, 0.4189, 0.55, 0.8747, 0.5575, 0.8768, 0.5462, 0.9012, 0.5409, 0.8982, 0.5966, 0.9353, 0.581, 0.9322, 0.5852, 0.9152, 0.6021, 0.9211, 0.6212, 0.9569, 0.615, 0.9477, 0.6274, 0.9364, 0.6355, 0.9435, 0.6355, 0.9435, 0.6274, 0.9364, 0.6382, 0.9088, 0.6512, 0.9146, 0.4059, 0.3932, 0.4163, 0.3947, 0.4212, 0.4224, 0.4079, 0.4244, 0.4101, 0.3753, 0.4193, 0.3788, 0.4163, 0.3947, 0.4059, 0.3932, 0.3681, 0.3838, 0.3825, 0.3963, 0.3845, 0.4185, 0.3624, 0.436, 0.395, 0.4476, 0.3624, 0.436, 0.3845, 0.4185, 0.3969, 0.4236, 0.6759, 0.9012, 0.6985, 0.93, 0.6688, 0.9331, 0.6606, 0.9215, 0.6606, 0.9215, 0.6688, 0.9331, 0.6579, 0.9541, 0.6435, 0.9486, 0.3968, 0.3932, 0.3825, 0.3963, 0.3681, 0.3838, 0.3945, 0.373, 0.6435, 0.9486, 0.6579, 0.9541, 0.6637, 0.9735, 0.6339, 0.9681, 0.6688, 0.9331, 0.6985, 0.93, 0.6637, 0.9735, 0.6579, 0.9541, 0.6512, 0.9146, 0.6382, 0.9088, 0.6425, 0.8923, 0.6555, 0.894, 0.4079, 0.4244, 0.4212, 0.4224, 0.4261, 0.4377, 0.4149, 0.443, 0.5183, 0.4196, 0.5139, 0.4246, 0.5021, 0.4072, 0.5088, 0.4045, 0.5088, 0.4045, 0.5021, 0.4072, 0.4943, 0.3798, 0.4995, 0.3796, 0.4406, 0.868, 0.5409, 0.8982, 0.5305, 0.9122, 0.4398, 0.8854, 0.5964, 0.3532, 0.4995, 0.3796, 0.5016, 0.3641, 0.5868, 0.3402, 0.6538, 0.2, 0.5834, 0.102, 0.6104, 0.09276, 0.66, 0.1598, 0.4266, 0.7037, 0.4925, 0.5497, 0.5153, 0.5681, 0.4525, 0.711, 0.4941, 0.5401, 0.5267, 0.4776, 0.5485, 0.4851, 0.5182, 0.5625, 0.58, 0.09751, 0.5408, 0.0478, 0.5636, 0.0309, 0.611, 0.0884, 0.3698, 0.9076, 0.3807, 0.9207, 0.3648, 0.9243, 0.3648, 0.9075, 0.6504, 0.3896, 0.6559, 0.3941, 0.6439, 0.4103, 0.6353, 0.4102, 0.6641, 0.408, 0.6669, 0.4135, 0.6586, 0.4258, 0.6511, 0.4188, 0.4428, 0.389, 0.4163, 0.3947, 0.4193, 0.3788, 0.4393, 0.3769, 0.4282, 0.8684, 0.4406, 0.868, 0.4398, 0.8854, 0.4294, 0.8897, 0.6179, 0.3436, 0.5964, 0.3532, 0.5868, 0.3402, 0.5943, 0.3327, 0.6021, 0.9211, 0.6274, 0.9364, 0.615, 0.9477, 0.5966, 0.9353, 0.8895, 0.9271, 0.9062, 0.9384, 0.8762, 0.9587, 0.8701, 0.93, 0.6299, 0.7451, 0.6565, 0.7451, 0.6565, 0.762, 0.6299, 0.762, 0.4216, 0.7232, 0.4456, 0.7279, 0.4522, 0.8137, 0.4271, 0.825, 0.4266, 0.7037, 0.4525, 0.711, 0.4456, 0.7279, 0.4216, 0.7232, 0.3648, 0.6704, 0.3648, 0.6305, 0.3748, 0.6287, 0.3884, 0.6627, 0.4106, 0.8654, 0.4141, 0.8911, 0.4022, 0.8956, 0.3793, 0.8674, 0.8521, 0.8988, 0.8462, 0.8728, 0.8834, 0.8738, 0.8742, 0.8999, 0.6299, 0.7282, 0.6565, 0.7282, 0.6565, 0.7451, 0.6299, 0.7451, 0.4282, 0.8684, 0.4294, 0.8897, 0.4141, 0.8911, 0.4106, 0.8654, 0.58, 0.09751, 0.5834, 0.102, 0.5705, 0.1144, 0.568, 0.1107, 0.6355, 0.9435, 0.6435, 0.9486, 0.6339, 0.9681, 0.6212, 0.9569, 0.4059, 0.3932, 0.3968, 0.3932, 0.3945, 0.373, 0.4101, 0.3753, 0.6512, 0.9146, 0.6606, 0.9215, 0.6435, 0.9486, 0.6355, 0.9435, 0.6555, 0.894, 0.6759, 0.9012, 0.6606, 0.9215, 0.6512, 0.9146, 0.4149, 0.443, 0.395, 0.4476, 0.3969, 0.4236, 0.4079, 0.4244, 0.4079, 0.4244, 0.3969, 0.4236, 0.3968, 0.3932, 0.4059, 0.3932, 0.3884, 0.6627, 0.4594, 0.5341, 0.4747, 0.5436, 0.4096, 0.6865, 0.6153, 0.2389, 0.5529, 0.1215, 0.5705, 0.1144, 0.6341, 0.2223, 0.8446, 0.9262, 0.8128, 0.9233, 0.8129, 0.907, 0.8499, 0.9133, 0.6299, 0.762, 0.5955, 0.7621, 0.5955, 0.7452, 0.6299, 0.7451, 0.8128, 0.9233, 0.8012, 0.9279, 0.7997, 0.9046, 0.8129, 0.907, 0.5498, 0.1163, 0.518, 0.06394, 0.5298, 0.05619, 0.568, 0.1107, 0.4683, 0.526, 0.4993, 0.4669, 0.5107, 0.4733, 0.4788, 0.5355, 0.8923, 0.9061, 0.9124, 0.8993, 0.9122, 0.9197, 0.8922, 0.9169, 0.6565, 0.7282, 0.6831, 0.7282, 0.6831, 0.7451, 0.6565, 0.7451, 0.3821, 0.7207, 0.4017, 0.722, 0.4042, 0.8225, 0.3792, 0.8215, 0.6219, 0.2548, 0.6416, 0.253, 0.6404, 0.3431, 0.6179, 0.3436, 0.3884, 0.6627, 0.4096, 0.6865, 0.4017, 0.722, 0.3821, 0.7207, 0.6153, 0.2389, 0.6341, 0.2223, 0.6416, 0.253, 0.6219, 0.2548, 0.6179, 0.3436, 0.6404, 0.3431, 0.6337, 0.387, 0.6189, 0.3879, 0.6121, 0.4026, 0.6189, 0.3879, 0.6337, 0.387, 0.6247, 0.4079, 0.3792, 0.8215, 0.4042, 0.8225, 0.4106, 0.8654, 0.3793, 0.8674, 0.4393, 0.3769, 0.4533, 0.3709, 0.4583, 0.3854, 0.4428, 0.389, 0.6559, 0.3941, 0.6641, 0.408, 0.6511, 0.4188, 0.6439, 0.4103, 0.6737, 0.3919, 0.6738, 0.4067, 0.6641, 0.408, 0.6559, 0.3941, 0.3779, 0.8869, 0.3725, 0.9035, 0.3648, 0.9022, 0.3648, 0.8848, 0.3975, 0.9033, 0.3879, 0.9111, 0.3725, 0.9035, 0.3779, 0.8869, 0.5021, 0.4072, 0.4648, 0.4158, 0.4583, 0.3854, 0.4943, 0.3798, 0.5575, 0.8768, 0.5953, 0.8893, 0.5852, 0.9152, 0.5462, 0.9012, 0.5576, 0.8558, 0.6045, 0.8736, 0.5953, 0.8893, 0.5575, 0.8768, 0.5462, 0.9012, 0.5852, 0.9152, 0.581, 0.9322, 0.5349, 0.9165, 0.4943, 0.3798, 0.4583, 0.3854, 0.4533, 0.3709, 0.4965, 0.363, 0.4648, 0.4158, 0.5021, 0.4072, 0.5139, 0.4246, 0.4655, 0.4343, 0.6128, 0.8971, 0.5953, 0.8893, 0.6045, 0.8736, 0.6199, 0.8838, 0.4995, 0.3796, 0.4943, 0.3798, 0.4965, 0.363, 0.5016, 0.3641, 0.6021, 0.9211, 0.5852, 0.9152, 0.5953, 0.8893, 0.6128, 0.8971, 0.4471, 0.4189, 0.4648, 0.4158, 0.4655, 0.4343, 0.4485, 0.433, 0.5508, 0.8562, 0.5576, 0.8558, 0.5575, 0.8768, 0.55, 0.8747, 0.5409, 0.8982, 0.5462, 0.9012, 0.5349, 0.9165, 0.5305, 0.9122, 0.4594, 0.5341, 0.4683, 0.526, 0.4788, 0.5355, 0.4747, 0.5436, 0.5834, 0.102, 0.58, 0.09751, 0.611, 0.0884, 0.6104, 0.09276, 0.4925, 0.5497, 0.4941, 0.5401, 0.5182, 0.5625, 0.5153, 0.5681, 0.5316, 0.1429, 0.5268, 0.1413, 0.5498, 0.1163, 0.5529, 0.1215, 0.4328, 0.5281, 0.4357, 0.5229, 0.4683, 0.526, 0.4594, 0.5341, 0.4747, 0.5436, 0.4788, 0.5355, 0.4941, 0.5401, 0.4925, 0.5497])
me_cube_002.materials.append(mat_material)
me_cube_002.update()
me_cube_003 = bpy.data.meshes.new('Cube.003')
me_cube_003.from_pydata([(-0.2065, -0.4122, 0.3695), (-0.283, -0.4378, 1.163), (-0.1767, 0.485, 0.04087), (-0.2295, 0.4244, 1.149), (0.0, -0.4122, 0.3695), (0.0, -0.4378, 1.163), (0.0, 0.485, 0.04087), (0.0, 0.4244, 1.149), (-0.2065, -0.5107, 0.67), (-0.2148, 0.5619, 0.67), (0.0, 0.5619, 0.67), (0.0, -0.5107, 0.67), (-0.3337, 0.365, 0.2552), (-0.4578, -0.2912, 0.4682), (-0.4634, -0.3898, 0.67), (-0.4316, -0.3898, 1.064), (-0.357, 0.3599, 1.049), (-0.4066, 0.4142, 0.67), (-0.3, -0.004956, 0.1566), (-0.283, -0.01972, 1.275), (0.0, -0.004956, 0.1566), (0.0, -0.01972, 1.275), (-0.4026, -0.006759, 0.2552), (-0.4688, -0.006759, 1.064), (-0.526, -0.006759, 0.67), (0.2065, -0.4122, 0.3695), (0.283, -0.4378, 1.163), (0.1767, 0.485, 0.04087), (0.2295, 0.4244, 1.149), (0.2065, -0.5107, 0.67), (0.2148, 0.5619, 0.67), (0.3337, 0.365, 0.2552), (0.4578, -0.2912, 0.4682), (0.4634, -0.3898, 0.67), (0.4316, -0.3898, 1.064), (0.357, 0.3599, 1.049), (0.4066, 0.4142, 0.67), (0.3, -0.004956, 0.1566), (0.283, -0.01972, 1.275), (0.4026, -0.006759, 0.2552), (0.4688, -0.006759, 1.064), (0.526, -0.006759, 0.67)], [], [(18, 0, 13, 22), (21, 19, 1, 5), (11, 8, 0, 4), (1, 8, 11, 5), (20, 4, 0, 18), (19, 3, 16, 23), (9, 10, 6, 2), (3, 7, 10, 9), (24, 23, 16, 17), (22, 24, 17, 12), (0, 8, 14, 13), (9, 2, 12, 17), (8, 1, 15, 14), (3, 9, 17, 16), (13, 14, 24, 22), (14, 15, 23, 24), (2, 6, 20, 18), (1, 19, 23, 15), (3, 19, 21, 7), (2, 18, 22, 12), (37, 39, 32, 25), (21, 5, 26, 38), (11, 4, 25, 29), (26, 5, 11, 29), (20, 37, 25, 4), (38, 40, 35, 28), (30, 27, 6, 10), (28, 30, 10, 7), (41, 36, 35, 40), (39, 31, 36, 41), (25, 32, 33, 29), (30, 36, 31, 27), (29, 33, 34, 26), (28, 35, 36, 30), (32, 39, 41, 33), (33, 41, 40, 34), (27, 37, 20, 6), (26, 34, 40, 38), (28, 7, 21, 38), (27, 31, 39, 37)])
_uv = me_cube_003.uv_layers.new(name='CarteUV')
_uv.uv.foreach_set('vector', [0.7739, 0.5028, 0.8056, 0.5623, 0.7728, 0.5716, 0.7552, 0.5185, 0.8307, 0.7076, 0.7791, 0.7016, 0.8024, 0.643, 0.8301, 0.6463, 0.8295, 0.5952, 0.8084, 0.5956, 0.8056, 0.5623, 0.8292, 0.561, 0.8024, 0.643, 0.8084, 0.5956, 0.8295, 0.5952, 0.8301, 0.6463, 0.8285, 0.4936, 0.8292, 0.561, 0.8056, 0.5623, 0.7739, 0.5028, 0.2924, 0.3532, 0.2589, 0.2911, 0.2834, 0.2805, 0.337, 0.3058, 0.2529, 0.2227, 0.2235, 0.224, 0.222, 0.1535, 0.2405, 0.1537, 0.2589, 0.2911, 0.2249, 0.2934, 0.2235, 0.224, 0.2529, 0.2227, 0.3629, 0.2136, 0.337, 0.3058, 0.2834, 0.2805, 0.2854, 0.2208, 0.3117, 0.1265, 0.3629, 0.2136, 0.2854, 0.2208, 0.2703, 0.1634, 0.8056, 0.5623, 0.8084, 0.5956, 0.778, 0.5968, 0.7728, 0.5716, 0.2529, 0.2227, 0.2405, 0.1537, 0.2703, 0.1634, 0.2854, 0.2208, 0.8084, 0.5956, 0.8024, 0.643, 0.786, 0.6358, 0.778, 0.5968, 0.2589, 0.2911, 0.2529, 0.2227, 0.2854, 0.2208, 0.2834, 0.2805, 0.7728, 0.5716, 0.778, 0.5968, 0.7226, 0.592, 0.7552, 0.5185, 0.778, 0.5968, 0.786, 0.6358, 0.7361, 0.6638, 0.7226, 0.592, 0.2405, 0.1537, 0.222, 0.1535, 0.2207, 0.09104, 0.2869, 0.1089, 0.8024, 0.643, 0.7791, 0.7016, 0.7361, 0.6638, 0.786, 0.6358, 0.2589, 0.2911, 0.2924, 0.3532, 0.2264, 0.3691, 0.2249, 0.2934, 0.2405, 0.1537, 0.2869, 0.1089, 0.3117, 0.1265, 0.2703, 0.1634, 0.8832, 0.5017, 0.9023, 0.5169, 0.8858, 0.5704, 0.8528, 0.5618, 0.8307, 0.7076, 0.8301, 0.6463, 0.8577, 0.6424, 0.8822, 0.7005, 0.8295, 0.5952, 0.8292, 0.561, 0.8528, 0.5618, 0.8507, 0.5952, 0.8577, 0.6424, 0.8301, 0.6463, 0.8295, 0.5952, 0.8507, 0.5952, 0.8285, 0.4936, 0.8832, 0.5017, 0.8528, 0.5618, 0.8292, 0.561, 0.1599, 0.3559, 0.1133, 0.3104, 0.1659, 0.2829, 0.1909, 0.2925, 0.1941, 0.2239, 0.2036, 0.1544, 0.222, 0.1535, 0.2235, 0.224, 0.1909, 0.2925, 0.1941, 0.2239, 0.2235, 0.224, 0.2249, 0.2934, 0.08367, 0.2194, 0.1615, 0.2234, 0.1659, 0.2829, 0.1133, 0.3104, 0.1312, 0.1302, 0.1742, 0.1653, 0.1615, 0.2234, 0.08367, 0.2194, 0.8528, 0.5618, 0.8858, 0.5704, 0.8811, 0.5958, 0.8507, 0.5952, 0.1941, 0.2239, 0.1615, 0.2234, 0.1742, 0.1653, 0.2036, 0.1544, 0.8507, 0.5952, 0.8811, 0.5958, 0.8739, 0.6348, 0.8577, 0.6424, 0.1909, 0.2925, 0.1659, 0.2829, 0.1615, 0.2234, 0.1941, 0.2239, 0.8858, 0.5704, 0.9023, 0.5169, 0.9364, 0.5897, 0.8811, 0.5958, 0.8811, 0.5958, 0.9364, 0.5897, 0.9245, 0.6618, 0.8739, 0.6348, 0.2036, 0.1544, 0.1552, 0.1116, 0.2207, 0.09104, 0.222, 0.1535, 0.8577, 0.6424, 0.8739, 0.6348, 0.9245, 0.6618, 0.8822, 0.7005, 0.1909, 0.2925, 0.2249, 0.2934, 0.2264, 0.3691, 0.1599, 0.3559, 0.2036, 0.1544, 0.1742, 0.1653, 0.1312, 0.1302, 0.1552, 0.1116])
me_cube_003.materials.append(mat_material_001)
me_cube_003.update()

# ---- objects
ob_light = bpy.data.objects.new('Light', light_light)
ob_camera = bpy.data.objects.new('Camera', cam_camera)
ob_cube_001 = bpy.data.objects.new('Cube.001', me_cube_002)
ob_cube = bpy.data.objects.new('Cube', me_cube_003)

# ---- transforms, parenting, visibility, modifiers, constraints
ob_light.location = (4.076, 1.005, 5.904)
ob_light.rotation_euler = (0.6503, 0.05522, 1.866)
ob_light.lock_rotations_4d = False
ob_light.empty_display_type = 'ARROWS'
ob_light.color = (0.0, 0.0, 0.0, 0.0)
ob_light.lineart.crease_threshold = 0.0
ob_camera.location = (7.359, -6.926, 4.958)
ob_camera.rotation_euler = (1.109, 0.0, 0.8149)
ob_camera.lock_rotations_4d = False
ob_camera.empty_display_type = 'ARROWS'
ob_camera.color = (0.0, 0.0, 0.0, 0.0)
ob_camera.display_type = 'WIRE'
ob_camera.lineart.crease_threshold = 0.0
ob_cube_001.location = (1.395, -0.6549, 2.401)
ob_cube.location = (1.395, -0.6549, 2.401)

# ---- collection membership
col_collection.objects.link(ob_light)
col_collection.objects.link(ob_camera)
col_collection.objects.link(ob_cube_001)
col_collection.objects.link(ob_cube)

# ---- scene / render settings (as saved in the file)
scene.camera = ob_camera
scene.frame_start = 1; scene.frame_end = 250; scene.frame_set(1)
scene.render.engine = 'BLENDER_EEVEE_NEXT'
scene.cycles.sampling_pattern = 'TABULATED_SOBOL'
scene.view_settings.view_transform = 'Filmic'
bpy.context.view_layer.update()
